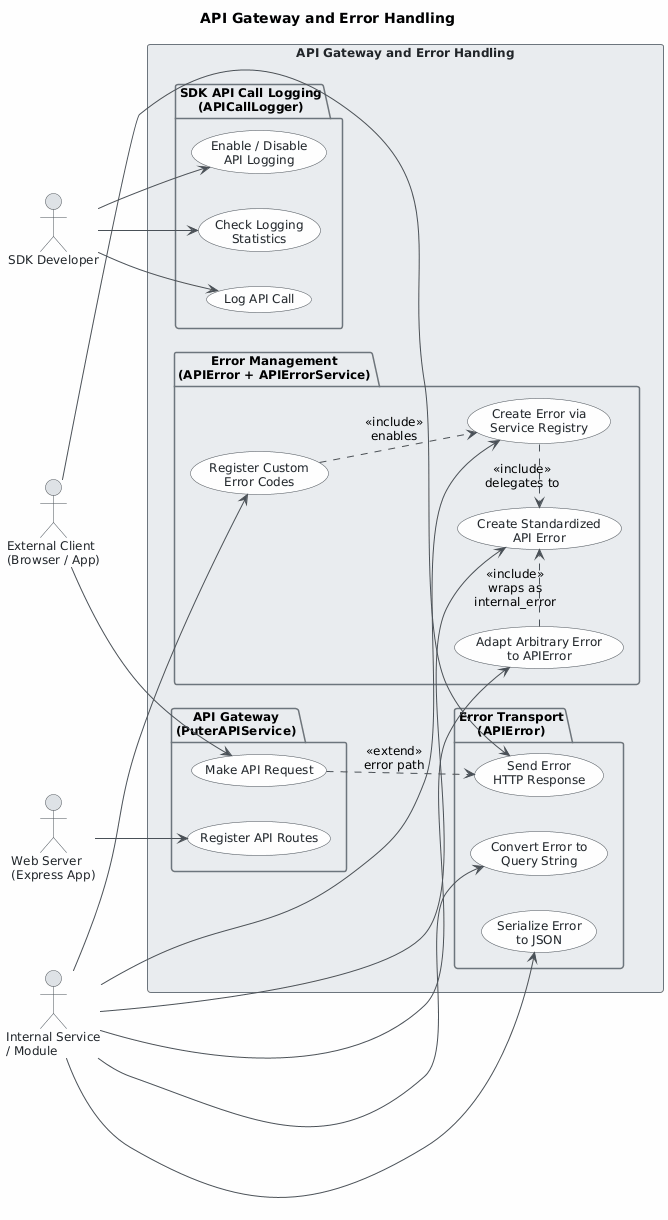

The diagram above was rendered by PlantUML. Its source (embedded in the PNG):
@startuml
skinparam classAttributeIconSize 0
skinparam shadowing false
skinparam defaultFontName "Segoe UI"
skinparam defaultFontSize 12
skinparam backgroundColor #FEFEFE
skinparam class {
    BackgroundColor #F8F9FA
    BorderColor #495057
    ArrowColor #495057
    FontColor #212529
}
skinparam package {
    BackgroundColor #E9ECEF
    BorderColor #6C757D
}
skinparam usecase {
    BackgroundColor #F8F9FA
    BorderColor #495057
    FontColor #212529
    ArrowColor #495057
}
skinparam actor {
    BackgroundColor #DEE2E6
    BorderColor #495057
    FontColor #212529
}
skinparam rectangle {
    BackgroundColor #E9ECEF
    BorderColor #6C757D
    FontColor #212529
}

title API Gateway and Error Handling

left to right direction

' ── Actors ──────────────────────────────────────────────────
actor "External Client\n(Browser / App)" as ExternalClient
actor "Web Server\n(Express App)"        as WebServer
actor "Internal Service\n/ Module"       as InternalService
actor "SDK Developer"                    as SDKUser

' ── System Boundary ─────────────────────────────────────────
rectangle "API Gateway and Error Handling" {

    ' ── API Gateway (PuterAPIService) ───────────────────────
    package "API Gateway\n(PuterAPIService)" {
        usecase "Make API Request"       as UC1
        usecase "Register API Routes"    as UC2
    }

    ' ── Error Creation & Registry (APIError / APIErrorService)
    package "Error Management\n(APIError + APIErrorService)" {
        usecase "Create Standardized\nAPI Error"          as UC3
        usecase "Register Custom\nError Codes"            as UC4
        usecase "Create Error via\nService Registry"      as UC5
        usecase "Adapt Arbitrary Error\nto APIError"      as UC9
    }

    ' ── Error Transport ─────────────────────────────────────
    package "Error Transport\n(APIError)" {
        usecase "Send Error\nHTTP Response"               as UC6
        usecase "Serialize Error\nto JSON"                as UC7
        usecase "Convert Error to\nQuery String"          as UC8
    }

    ' ── SDK Logging (APICallLogger) ──────────────────────────
    package "SDK API Call Logging\n(APICallLogger)" {
        usecase "Log API Call"                            as UC10
        usecase "Enable / Disable\nAPI Logging"          as UC11
        usecase "Check Logging\nStatistics"               as UC12
    }
}

' ── Actor → Use-Case Associations ───────────────────────────
ExternalClient  --> UC1
ExternalClient  --> UC6

WebServer       --> UC2

InternalService --> UC3
InternalService --> UC4
InternalService --> UC5
InternalService --> UC7
InternalService --> UC8
InternalService --> UC9

SDKUser         --> UC10
SDKUser         --> UC11
SDKUser         --> UC12

' ── Include / Extend Relationships ──────────────────────────
UC1     .down.> UC6  : <<extend>>\nerror path
UC5     .right.> UC3 : <<include>>\ndelegates to
UC9     .right.> UC3 : <<include>>\nwraps as\ninternal_error
UC4     .down.> UC5  : <<include>>\nenables
@enduml